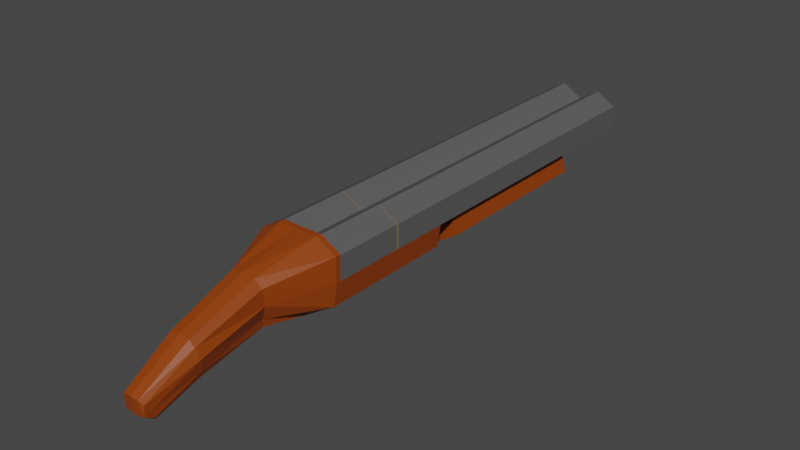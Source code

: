# Source: DP.blend  (saved by Blender 2.81.16; exported with 4.5.12 LTS)
import bpy
from mathutils import Matrix  # noqa: F401  (used for matrix-valued properties, if any)

bpy.ops.wm.read_factory_settings(use_empty=True)
scene = bpy.context.scene
scene.name = 'Scene'

# ---- collections
col_collection = bpy.data.collections.new('Collection'); scene.collection.children.link(col_collection)

# ---- materials (node trees are filled in below, after node groups)
mat_metal = bpy.data.materials.new('Metal')
mat_metal.use_transparent_shadow = False
mat_wood = bpy.data.materials.new('Wood')
mat_wood.use_transparent_shadow = False
mat_plastic = bpy.data.materials.new('Plastic')
mat_plastic.use_transparent_shadow = False
mat_brass = bpy.data.materials.new('Brass')
mat_brass.use_transparent_shadow = False

# ---- material node trees
mat_metal.use_nodes = True; mat_metal.node_tree.nodes.clear()
_N = mat_metal.node_tree.nodes; _L = mat_metal.node_tree.links
n0 = _N.new('ShaderNodeOutputMaterial'); n0.name = 'Material Output'; n0.location = (300, 300)
n1 = _N.new('ShaderNodeBsdfPrincipled'); n1.name = 'Principled BSDF'; n1.location = (10, 300)
n1.distribution = 'GGX'
n1.subsurface_method = 'BURLEY'
n1.inputs[0].default_value = (0.1025, 0.1025, 0.1025, 1.0)
n1.inputs[3].default_value = 1.45
n1.inputs[27].default_value = (0.0, 0.0, 0.0, 1.0)
n1.inputs[28].default_value = 1.0
_L.new(n1.outputs[0], n0.inputs[0])
n0.is_active_output = True
mat_wood.use_nodes = True; mat_wood.node_tree.nodes.clear()
_N = mat_wood.node_tree.nodes; _L = mat_wood.node_tree.links
n0 = _N.new('ShaderNodeOutputMaterial'); n0.name = 'Material Output'; n0.location = (300, 300)
n1 = _N.new('ShaderNodeBsdfPrincipled'); n1.name = 'Principled BSDF'; n1.location = (10, 300)
n1.distribution = 'GGX'
n1.subsurface_method = 'BURLEY'
n1.inputs[0].default_value = (0.2883, 0.0467, 0.0, 1.0)
n1.inputs[3].default_value = 1.45
n1.inputs[27].default_value = (0.0, 0.0, 0.0, 1.0)
n1.inputs[28].default_value = 1.0
_L.new(n1.outputs[0], n0.inputs[0])
n0.is_active_output = True
mat_plastic.use_nodes = True; mat_plastic.node_tree.nodes.clear()
_N = mat_plastic.node_tree.nodes; _L = mat_plastic.node_tree.links
n0 = _N.new('ShaderNodeOutputMaterial'); n0.name = 'Material Output'; n0.location = (300, 300)
n1 = _N.new('ShaderNodeBsdfPrincipled'); n1.name = 'Principled BSDF'; n1.location = (10, 300)
n1.distribution = 'GGX'
n1.subsurface_method = 'BURLEY'
n1.inputs[0].default_value = (1.0, 0.02468, 0.01581, 1.0)
n1.inputs[3].default_value = 1.45
n1.inputs[27].default_value = (0.0, 0.0, 0.0, 1.0)
n1.inputs[28].default_value = 1.0
_L.new(n1.outputs[0], n0.inputs[0])
n0.is_active_output = True
mat_brass.use_nodes = True; mat_brass.node_tree.nodes.clear()
_N = mat_brass.node_tree.nodes; _L = mat_brass.node_tree.links
n0 = _N.new('ShaderNodeOutputMaterial'); n0.name = 'Material Output'; n0.location = (300, 300)
n1 = _N.new('ShaderNodeBsdfPrincipled'); n1.name = 'Principled BSDF'; n1.location = (10, 300)
n1.distribution = 'GGX'
n1.subsurface_method = 'BURLEY'
n1.inputs[0].default_value = (1.0, 0.3942, 0.02898, 1.0)
n1.inputs[3].default_value = 1.45
n1.inputs[27].default_value = (0.0, 0.0, 0.0, 1.0)
n1.inputs[28].default_value = 1.0
_L.new(n1.outputs[0], n0.inputs[0])
n0.is_active_output = True

# ---- world
world_world = bpy.data.worlds.new('World'); scene.world = world_world
world_world.use_nodes = True; world_world.node_tree.nodes.clear()
_N = world_world.node_tree.nodes; _L = world_world.node_tree.links
n0 = _N.new('ShaderNodeOutputWorld'); n0.name = 'World Output'; n0.location = (300, 300)
n1 = _N.new('ShaderNodeBackground'); n1.name = 'Background'; n1.location = (10, 300)
n1.inputs[0].default_value = (0.05088, 0.05088, 0.05088, 1.0)
_L.new(n1.outputs[0], n0.inputs[0])
n0.is_active_output = True
world_world.color = (0.05088, 0.05088, 0.05088)
world_world.use_sun_shadow = False
world_world.sun_shadow_jitter_overblur = 0.0

# ---- meshes
me_cube_002 = bpy.data.meshes.new('Cube.002')
me_cube_002.from_pydata([(-0.8674, 11.08, 0.8372), (-0.8674, 11.08, 1.837), (-0.8674, -3.879, 1.837), (-0.8674, 11.08, -0.1628), (-0.8674, -3.879, -0.1628), (-1.733, 11.08, 0.3372), (-1.733, -3.879, 0.3372), (-1.733, 11.08, 1.337), (-1.733, -3.879, 1.337), (-0.8674, -3.879, 1.837), (-0.8674, -3.879, -0.1628), (-1.733, -3.879, 0.3372), (-1.733, -3.879, 1.337), (0.8674, 11.08, 0.8372), (0.8674, 11.08, 1.837), (0.8674, -3.879, 1.837), (-1.863e-08, 11.08, 1.337), (-1.863e-08, -3.879, 1.337), (-1.863e-08, 11.08, 0.3372), (-1.863e-08, -3.879, 0.3372), (0.8674, 11.08, -0.1628), (0.8674, -3.879, -0.1628), (1.733, 11.08, 0.3372), (1.733, -3.879, 0.3372), (1.733, 11.08, 1.337), (1.733, -3.879, 1.337), (0.8674, -3.879, 1.837), (-1.863e-08, -3.879, 1.337), (-1.863e-08, -3.879, 0.3372), (0.8674, -3.879, -0.1628), (1.733, -3.879, 0.3372), (1.733, -3.879, 1.337), (-1.595, -0.229, -0.6289), (-1.212, -0.229, 0.7345), (-1.595, 7.534, -0.6289), (-1.212, 7.534, 0.7345), (1.595, -0.229, -0.6289), (1.212, -0.229, 0.7345), (1.595, 7.534, -0.6289), (1.212, 7.534, 0.7345), (-1.863e-08, 7.534, -1.629), (-1.863e-08, 7.534, 0.7345), (-1.863e-08, -0.229, -1.629), (-1.863e-08, -0.229, 0.7345), (-0.8674, -6.899, 1.85), (-0.8674, -6.899, 0.8496), (-0.8674, -6.899, -0.1504), (-1.733, -6.899, 0.3496), (-1.733, -6.899, 1.35), (-0.8674, -3.901, -0.1504), (-1.733, -3.901, 0.3496), (-1.733, -3.901, 1.35), (-0.8674, -3.901, 1.85), (2.328e-09, -3.901, 0.3496), (0.8674, -6.899, 1.85), (0.8674, -6.899, 0.8496), (2.328e-09, -6.899, 1.35), (2.328e-09, -6.899, 0.3496), (0.8674, -6.899, -0.1504), (1.733, -6.899, 0.3496), (1.733, -6.899, 1.35), (0.8674, -3.901, -0.1504), (1.733, -3.901, 0.3496), (1.733, -3.901, 1.35), (2.328e-09, -3.901, 1.35), (0.8674, -3.901, 1.85), (-1.595, -1.407, -0.6165), (-1.731, -1.407, 0.3481), (1.595, -1.407, -0.6165), (1.731, -1.407, 0.3481), (2.328e-09, -1.407, -1.182), (2.328e-09, -1.407, 0.3639), (-1.595, -3.887, -0.6165), (-1.731, -3.887, 0.3481), (1.731, -3.887, 0.3481), (1.595, -3.887, -0.6165), (2.328e-09, -3.887, -1.18), (2.328e-09, -3.887, 0.3639), (-0.8654, -1.407, -0.1438), (-0.7975, -1.407, -1.117), (-0.8654, -3.887, -0.1438), (-0.7975, -3.887, -1.117), (0.7975, -1.407, -1.117), (0.8654, -1.407, -0.1438), (0.7975, -3.887, -1.117), (0.8654, -3.887, -0.1438), (-1.595, -3.887, -0.6165), (-1.731, -3.887, 0.3481), (1.731, -3.887, 0.3481), (1.595, -3.887, -0.6165), (2.328e-09, -3.887, -1.182), (2.328e-09, -3.887, 0.3639), (-0.8654, -3.887, 0.3813), (-0.7975, -3.887, -1.117), (0.7975, -3.887, -1.117), (0.8654, -3.887, 0.3813), (-1.595, -7.112, -0.6165), (-1.731, -7.112, 0.3481), (1.731, -7.112, 0.3481), (1.595, -7.112, -0.6165), (0.7975, -7.112, -1.117), (0.3273, -14.14, -1.618), (-0.7975, -7.112, -1.117), (2.328e-09, -7.112, -1.161), (-0.6415, -14.14, -1.618), (-0.6103, -13.95, -1.949), (-1.595, -6.881, -0.6165), (-0.8654, -6.881, 0.3813), (-1.731, -6.881, 0.3481), (0.8654, -6.881, 0.3813), (1.731, -6.881, 0.3481), (2.328e-09, -6.881, -1.161), (-0.7975, -6.881, -1.117), (1.595, -6.881, -0.6165), (2.328e-09, -6.881, 0.3639), (0.7975, -6.881, -1.117), (-1.731, -6.881, 1.38), (-1.731, -7.112, 1.38), (-0.8654, -7.112, 1.868), (0.8654, -7.112, 1.868), (2.328e-09, -7.112, 1.851), (1.731, -7.112, 1.38), (0.8654, -6.881, 1.868), (-0.8654, -6.881, 1.868), (1.731, -6.881, 1.38), (2.328e-09, -6.881, 1.851), (-0.551, -9.43, -0.4541), (-0.8171, -9.514, 0.1934), (0.761, -9.514, 0.1934), (0.4949, -9.43, -0.4541), (0.442, -9.387, -0.7897), (-0.4982, -9.387, -0.7897), (0.041, -9.387, -0.7512), (-0.8171, -9.604, 0.886), (-0.5382, -9.646, 1.214), (0.482, -9.646, 1.214), (-0.02806, -9.657, 1.296), (0.761, -9.604, 0.886), (0.2961, -13.95, -1.949), (0.158, -13.86, -2.121), (-0.6331, -14.36, -1.717), (-0.4722, -13.86, -2.121), (-0.0783, -13.88, -2.115), (0.319, -14.36, -1.717), (-0.1375, -14.39, -1.793), (-0.6415, -14.34, -1.264), (-0.499, -14.44, -1.096), (0.1848, -14.44, -1.096), (-0.1571, -14.46, -1.054), (0.3273, -14.34, -1.264), (0.6103, -12.41, -0.01675), (0.4012, -12.44, 0.2175), (-0.02846, -12.45, 0.276), (-0.6477, -12.24, -0.997), (0.5908, -12.24, -0.997), (0.7626, -12.32, -0.4242), (-0.5188, -12.19, -1.294), (0.04537, -12.19, -1.354), (-0.4581, -12.44, 0.2175), (-0.6672, -12.41, -0.01675), (0.4619, -12.19, -1.294), (-0.8195, -12.32, -0.4242), (1.627, -4.01, 0.3961), (0.8673, 0.8097, 0.8346), (0.8673, -2.698, -0.04239), (0.8673, 0.8097, -0.04239), (1.627, -2.698, 0.3961), (1.627, 0.8097, 0.3961), (1.627, -2.698, 1.273), (1.627, 0.8097, 1.273), (0.8673, -2.698, 1.712), (0.8673, 0.8097, 1.712), (0.1078, -2.698, 1.273), (0.1078, 0.8097, 1.273), (0.1078, -2.698, 0.3961), (0.1078, 0.8097, 0.3961), (1.627, -3.887, 0.3961), (0.8673, -4.019, -0.1618), (0.8673, -3.887, -0.04239), (1.627, -3.887, 1.273), (0.8673, -3.887, 1.712), (0.1078, -3.887, 1.273), (0.1078, -3.887, 0.3961), (0.8673, -4.01, 0.8346), (0.8673, -4.01, -0.04239), (1.627, -4.01, 1.273), (0.8673, -4.01, 1.712), (0.1078, -4.01, 1.273), (0.1078, -4.01, 0.3961), (0.8673, -3.879, -0.1618), (1.73, -4.019, 0.3364), (1.73, -3.879, 0.3364), (1.73, -4.019, 1.333), (1.73, -3.879, 1.333), (0.8673, -4.019, 1.831), (0.8673, -3.879, 1.831), (0.004367, -4.019, 1.333), (0.004367, -3.879, 1.333), (0.004367, -3.879, 0.3364), (0.004367, -4.019, 0.3364), (-0.108, -4.01, 0.3961), (-0.8674, 0.8097, 0.8346), (-0.8674, -2.698, -0.04239), (-0.8674, 0.8097, -0.04239), (-0.108, -2.698, 0.3961), (-0.108, 0.8097, 0.3961), (-0.108, -2.698, 1.273), (-0.108, 0.8097, 1.273), (-0.8674, -2.698, 1.712), (-0.8674, 0.8097, 1.712), (-1.627, -2.698, 1.273), (-1.627, 0.8097, 1.273), (-1.627, -2.698, 0.3961), (-1.627, 0.8097, 0.3961), (-0.108, -3.887, 0.3961), (-0.8674, -4.019, -0.1618), (-0.8674, -3.887, -0.04239), (-0.108, -3.887, 1.273), (-0.8674, -3.887, 1.712), (-1.627, -3.887, 1.273), (-1.627, -3.887, 0.3961), (-0.8674, -4.01, 0.8346), (-0.8674, -4.01, -0.04239), (-0.108, -4.01, 1.273), (-0.8674, -4.01, 1.712), (-1.627, -4.01, 1.273), (-1.627, -4.01, 0.3961), (-0.8674, -3.879, -0.1618), (-0.004502, -4.019, 0.3364), (-0.004502, -3.879, 0.3364), (-0.004502, -4.019, 1.333), (-0.004502, -3.879, 1.333), (-0.8674, -4.019, 1.831), (-0.8674, -3.879, 1.831), (-1.73, -4.019, 1.333), (-1.73, -3.879, 1.333), (-1.73, -3.879, 0.3364), (-1.73, -4.019, 0.3364)], [], [(0, 1, 16), (6, 4, 10, 11), (1, 2, 17, 16), (0, 16, 18), (4, 19, 28, 10), (0, 18, 3), (18, 19, 4, 3), (0, 3, 5), (2, 8, 12, 9), (3, 4, 6, 5), (0, 5, 7), (5, 6, 8, 7), (0, 7, 1), (8, 6, 11, 12), (7, 8, 2, 1), (13, 16, 14), (23, 30, 29, 21), (14, 16, 17, 15), (13, 18, 16), (21, 29, 28, 19), (16, 18, 19, 17), (13, 20, 18), (18, 20, 21, 19), (13, 22, 20), (15, 26, 31, 25), (20, 22, 23, 21), (13, 24, 22), (19, 28, 27, 17), (22, 24, 25, 23), (13, 14, 24), (25, 31, 30, 23), (24, 14, 15, 25), (32, 33, 35, 34), (40, 41, 39, 38), (38, 39, 37, 36), (42, 43, 33, 32), (40, 38, 36, 42), (41, 35, 33, 43), (39, 41, 43, 37), (34, 40, 42, 32), (36, 37, 43, 42), (34, 35, 41, 40), (49, 53, 57, 46), (50, 49, 46, 47), (51, 50, 47, 48), (52, 51, 48, 44), (45, 56, 44), (45, 57, 56), (45, 46, 57), (45, 47, 46), (45, 48, 47), (45, 44, 48), (52, 44, 56, 64), (53, 57, 56, 64), (61, 58, 57, 53), (62, 59, 58, 61), (63, 60, 59, 62), (65, 54, 60, 63), (55, 54, 56), (55, 56, 57), (55, 57, 58), (55, 58, 59), (55, 59, 60), (55, 60, 54), (65, 64, 56, 54), (79, 66, 67, 78), (82, 70, 71, 83), (79, 70, 76, 81), (82, 68, 75, 84), (67, 66, 72, 73), (83, 71, 77, 85), (78, 67, 73, 80), (68, 69, 74, 75), (71, 78, 80, 77), (66, 79, 81, 72), (70, 79, 78, 71), (69, 83, 85, 74), (70, 82, 84, 76), (68, 82, 83, 69), (112, 111, 103, 102), (114, 107, 123, 125), (108, 106, 96, 97), (99, 98, 128, 129), (117, 97, 127, 133), (102, 103, 132, 131), (118, 117, 133, 134), (97, 96, 126, 127), (113, 110, 98, 99), (109, 114, 125, 122), (108, 97, 117, 116), (115, 113, 99, 100), (106, 112, 102, 96), (111, 115, 100, 103), (90, 94, 115, 111), (86, 93, 112, 106), (94, 89, 113, 115), (95, 91, 114, 109), (91, 92, 107, 114), (89, 88, 110, 113), (92, 87, 108, 107), (87, 86, 106, 108), (88, 95, 109, 110), (93, 90, 111, 112), (124, 122, 119, 121), (123, 116, 117, 118), (125, 123, 118, 120), (122, 125, 120, 119), (98, 110, 124, 121), (103, 100, 130, 132), (110, 109, 122, 124), (121, 119, 135, 137), (98, 121, 137, 128), (107, 108, 116, 123), (152, 158, 146, 148), (160, 154, 138, 139), (155, 150, 149, 101), (151, 152, 148, 147), (153, 156, 141, 105), (154, 155, 101, 138), (156, 157, 142, 141), (158, 159, 145, 146), (96, 102, 131, 126), (119, 120, 136, 135), (100, 99, 129, 130), (120, 118, 134, 136), (104, 140, 146, 145), (141, 140, 104, 105), (139, 143, 144, 142), (142, 144, 140, 141), (138, 101, 143, 139), (140, 144, 148, 146), (143, 101, 149, 147), (144, 143, 147, 148), (159, 161, 104, 145), (157, 160, 139, 142), (150, 151, 147, 149), (161, 153, 105, 104), (127, 126, 153, 161), (137, 135, 151, 150), (132, 130, 160, 157), (133, 127, 161, 159), (134, 133, 159, 158), (131, 132, 157, 156), (129, 128, 155, 154), (126, 131, 156, 153), (135, 136, 152, 151), (128, 137, 150, 155), (130, 129, 154, 160), (136, 134, 158, 152), (166, 168, 179, 176), (163, 167, 165), (164, 165, 167, 166), (164, 166, 176, 178), (163, 169, 167), (166, 167, 169, 168), (172, 174, 182, 181), (163, 171, 169), (168, 169, 171, 170), (174, 164, 178, 182), (163, 173, 171), (170, 171, 173, 172), (170, 172, 181, 180), (163, 175, 173), (172, 173, 175, 174), (168, 170, 180, 179), (163, 165, 175), (174, 175, 165, 164), (187, 186, 194, 196), (179, 180, 195, 193), (184, 188, 199, 177), (185, 162, 190, 192), (178, 176, 191, 189), (188, 187, 196, 199), (183, 184, 162), (183, 162, 185), (183, 185, 186), (183, 186, 187), (183, 187, 188), (183, 188, 184), (198, 189, 177, 199), (189, 191, 190, 177), (191, 193, 192, 190), (193, 195, 194, 192), (195, 197, 196, 194), (197, 198, 199, 196), (181, 182, 198, 197), (162, 184, 177, 190), (176, 179, 193, 191), (182, 178, 189, 198), (186, 185, 192, 194), (180, 181, 197, 195), (204, 206, 217, 214), (201, 205, 203), (202, 203, 205, 204), (202, 204, 214, 216), (201, 207, 205), (204, 205, 207, 206), (210, 212, 220, 219), (201, 209, 207), (206, 207, 209, 208), (212, 202, 216, 220), (201, 211, 209), (208, 209, 211, 210), (208, 210, 219, 218), (201, 213, 211), (210, 211, 213, 212), (206, 208, 218, 217), (201, 203, 213), (212, 213, 203, 202), (225, 224, 232, 234), (217, 218, 233, 231), (222, 226, 237, 215), (223, 200, 228, 230), (216, 214, 229, 227), (226, 225, 234, 237), (221, 222, 200), (221, 200, 223), (221, 223, 224), (221, 224, 225), (221, 225, 226), (221, 226, 222), (236, 227, 215, 237), (227, 229, 228, 215), (229, 231, 230, 228), (231, 233, 232, 230), (233, 235, 234, 232), (235, 236, 237, 234), (219, 220, 236, 235), (200, 222, 215, 228), (214, 217, 231, 229), (220, 216, 227, 236), (224, 223, 230, 232), (218, 219, 235, 233)])
me_cube_002.polygons.foreach_set('material_index', [0, 0, 0, 0, 0, 0, 0, 0, 0, 0, 0, 0, 0, 0, 0, 0, 0, 0, 0, 0, 0, 0, 0, 0, 0, 0, 0, 0, 0, 0, 0, 0, 1, 1, 1, 1, 1, 1, 1, 1, 1, 1, 0, 0, 0, 0, 0, 0, 0, 0, 0, 0, 0, 0, 0, 0, 0, 0, 0, 0, 0, 0, 0, 0, 0, 1, 1, 1, 1, 1, 1, 1, 1, 1, 1, 1, 1, 1, 1, 1, 1, 1, 1, 1, 1, 1, 1, 1, 1, 1, 1, 1, 1, 1, 1, 1, 1, 1, 1, 1, 1, 1, 1, 1, 1, 1, 1, 1, 1, 1, 1, 1, 1, 1, 1, 1, 1, 1, 1, 1, 1, 1, 1, 1, 1, 1, 1, 1, 1, 1, 1, 1, 1, 1, 1, 1, 1, 1, 1, 1, 1, 1, 1, 1, 1, 1, 1, 1, 1, 3, 2, 2, 3, 2, 2, 3, 2, 2, 3, 2, 2, 3, 2, 2, 3, 2, 2, 3, 3, 3, 3, 3, 3, 3, 3, 3, 3, 3, 3, 3, 3, 3, 3, 3, 3, 3, 3, 3, 3, 3, 3, 3, 2, 2, 3, 2, 2, 3, 2, 2, 3, 2, 2, 3, 2, 2, 3, 2, 2, 3, 3, 3, 3, 3, 3, 3, 3, 3, 3, 3, 3, 3, 3, 3, 3, 3, 3, 3, 3, 3, 3, 3, 3])
_uv = me_cube_002.uv_layers.new(name='UVMap')
_uv.uv.foreach_set('vector', [0.75, 0.25, 0.75, 0.49, 0.9578, 0.37, 0.3333, 1.0, 0.5, 1.0, 0.5, 1.0, 0.3333, 1.0, 1.0, 0.5, 1.0, 1.0, 0.8333, 1.0, 0.8333, 0.5, 0.75, 0.25, 0.9578, 0.37, 0.9578, 0.13, 0.5, 1.0, 0.6667, 1.0, 0.6667, 1.0, 0.5, 1.0, 0.75, 0.25, 0.9578, 0.13, 0.75, 0.01, 0.6667, 0.5, 0.6667, 1.0, 0.5, 1.0, 0.5, 0.5, 0.75, 0.25, 0.75, 0.01, 0.5422, 0.13, -8.941e-08, 1.0, 0.1667, 1.0, 0.1667, 1.0, -8.941e-08, 1.0, 0.5, 0.5, 0.5, 1.0, 0.3333, 1.0, 0.3333, 0.5, 0.75, 0.25, 0.5422, 0.13, 0.5422, 0.37, 0.3333, 0.5, 0.3333, 1.0, 0.1667, 1.0, 0.1667, 0.5, 0.75, 0.25, 0.5422, 0.37, 0.75, 0.49, 0.1667, 1.0, 0.3333, 1.0, 0.3333, 1.0, 0.1667, 1.0, 0.1667, 0.5, 0.1667, 1.0, -8.941e-08, 1.0, -8.941e-08, 0.5, 0.75, 0.25, 0.9578, 0.37, 0.75, 0.49, 0.3333, 1.0, 0.3333, 1.0, 0.5, 1.0, 0.5, 1.0, 1.0, 0.5, 0.8333, 0.5, 0.8333, 1.0, 1.0, 1.0, 0.75, 0.25, 0.9578, 0.13, 0.9578, 0.37, 0.5, 1.0, 0.5, 1.0, 0.6667, 1.0, 0.6667, 1.0, 0.8333, 0.5, 0.6667, 0.5, 0.6667, 1.0, 0.8333, 1.0, 0.75, 0.25, 0.75, 0.01, 0.9578, 0.13, 0.6667, 0.5, 0.5, 0.5, 0.5, 1.0, 0.6667, 1.0, 0.75, 0.25, 0.5422, 0.13, 0.75, 0.01, -8.941e-08, 1.0, -8.941e-08, 1.0, 0.1667, 1.0, 0.1667, 1.0, 0.5, 0.5, 0.3333, 0.5, 0.3333, 1.0, 0.5, 1.0, 0.75, 0.25, 0.5422, 0.37, 0.5422, 0.13, 0.6667, 1.0, 0.6667, 1.0, 0.8333, 1.0, 0.8333, 1.0, 0.3333, 0.5, 0.1667, 0.5, 0.1667, 1.0, 0.3333, 1.0, 0.75, 0.25, 0.75, 0.49, 0.5422, 0.37, 0.1667, 1.0, 0.1667, 1.0, 0.3333, 1.0, 0.3333, 1.0, 0.1667, 0.5, -8.941e-08, 0.5, -8.941e-08, 1.0, 0.1667, 1.0, 0.375, 0.0, 0.625, 0.0, 0.625, 0.25, 0.375, 0.25, 0.375, 0.375, 0.625, 0.375, 0.625, 0.5, 0.375, 0.5, 0.375, 0.5, 0.625, 0.5, 0.625, 0.75, 0.375, 0.75, 0.375, 0.875, 0.625, 0.875, 0.625, 1.0, 0.375, 1.0, 0.25, 0.5, 0.375, 0.5, 0.375, 0.75, 0.25, 0.75, 0.75, 0.5, 0.875, 0.5, 0.875, 0.75, 0.75, 0.75, 0.625, 0.5, 0.75, 0.5, 0.75, 0.75, 0.625, 0.75, 0.125, 0.5, 0.25, 0.5, 0.25, 0.75, 0.125, 0.75, 0.375, 0.75, 0.625, 0.75, 0.625, 0.875, 0.375, 0.875, 0.375, 0.25, 0.625, 0.25, 0.625, 0.375, 0.375, 0.375, 0.5, 1.0, 0.6667, 1.0, 0.6667, 1.0, 0.5, 1.0, 0.3333, 1.0, 0.5, 1.0, 0.5, 1.0, 0.3333, 1.0, 0.1667, 1.0, 0.3333, 1.0, 0.3333, 1.0, 0.1667, 1.0, -8.941e-08, 1.0, 0.1667, 1.0, 0.1667, 1.0, -8.941e-08, 1.0, 0.25, 0.25, 0.4578, 0.37, 0.25, 0.49, 0.25, 0.25, 0.4578, 0.13, 0.4578, 0.37, 0.25, 0.25, 0.25, 0.01, 0.4578, 0.13, 0.25, 0.25, 0.04215, 0.13, 0.25, 0.01, 0.25, 0.25, 0.04215, 0.37, 0.04215, 0.13, 0.25, 0.25, 0.25, 0.49, 0.04215, 0.37, -8.941e-08, 1.0, 0.25, 0.49, 0.8333, 1.0, 0.8333, 1.0, 0.6667, 1.0, 0.6667, 1.0, 0.8333, 1.0, 0.8333, 1.0, 0.5, 1.0, 0.5, 1.0, 0.6667, 1.0, 0.6667, 1.0, 0.3333, 1.0, 0.3333, 1.0, 0.5, 1.0, 0.5, 1.0, 0.1667, 1.0, 0.1667, 1.0, 0.3333, 1.0, 0.3333, 1.0, -8.941e-08, 1.0, -8.941e-08, 1.0, 0.1667, 1.0, 0.1667, 1.0, 0.25, 0.25, 0.25, 0.49, 0.4578, 0.37, 0.25, 0.25, 0.4578, 0.37, 0.4578, 0.13, 0.25, 0.25, 0.4578, 0.13, 0.25, 0.01, 0.25, 0.25, 0.25, 0.01, 0.04215, 0.13, 0.25, 0.25, 0.04215, 0.13, 0.04215, 0.37, 0.25, 0.25, 0.04215, 0.37, 0.25, 0.49, -8.941e-08, 1.0, 0.8333, 1.0, 0.8333, 1.0, 0.25, 0.49, 0.375, 0.9375, 0.375, 1.0, 0.625, 1.0, 0.625, 0.9375, 0.375, 0.8125, 0.375, 0.875, 0.625, 0.875, 0.625, 0.8125, 0.375, 0.9375, 0.375, 0.875, 0.375, 0.875, 0.375, 0.9375, 0.375, 0.8125, 0.375, 0.75, 0.375, 0.75, 0.375, 0.8125, 0.625, 1.0, 0.375, 1.0, 0.375, 1.0, 0.625, 1.0, 0.625, 0.8125, 0.625, 0.875, 0.625, 0.875, 0.625, 0.8125, 0.625, 0.9375, 0.625, 1.0, 0.625, 1.0, 0.625, 0.9375, 0.375, 0.75, 0.625, 0.75, 0.625, 0.75, 0.375, 0.75, 0.625, 0.875, 0.625, 0.9375, 0.625, 0.9375, 0.625, 0.875, 0.375, 1.0, 0.375, 0.9375, 0.375, 0.9375, 0.375, 1.0, 0.375, 0.875, 0.375, 0.9375, 0.625, 0.9375, 0.625, 0.875, 0.625, 0.75, 0.625, 0.8125, 0.625, 0.8125, 0.625, 0.75, 0.375, 0.875, 0.375, 0.8125, 0.375, 0.8125, 0.375, 0.875, 0.375, 0.75, 0.375, 0.8125, 0.625, 0.8125, 0.625, 0.75, 0.375, 0.9375, 0.375, 0.875, 0.375, 0.875, 0.375, 0.9375, 0.625, 0.875, 0.625, 0.9375, 0.625, 0.9375, 0.625, 0.875, 0.625, 1.0, 0.375, 1.0, 0.375, 1.0, 0.625, 1.0, 0.375, 0.75, 0.625, 0.75, 0.625, 0.75, 0.375, 0.75, 0.625, 1.0, 0.625, 1.0, 0.625, 1.0, 0.625, 1.0, 0.375, 0.9375, 0.375, 0.875, 0.375, 0.875, 0.375, 0.9375, 0.625, 0.9375, 0.625, 1.0, 0.625, 1.0, 0.625, 0.9375, 0.625, 1.0, 0.375, 1.0, 0.375, 1.0, 0.625, 1.0, 0.375, 0.75, 0.625, 0.75, 0.625, 0.75, 0.375, 0.75, 0.625, 0.8125, 0.625, 0.875, 0.625, 0.875, 0.625, 0.8125, 0.625, 1.0, 0.625, 1.0, 0.625, 1.0, 0.625, 1.0, 0.375, 0.8125, 0.375, 0.75, 0.375, 0.75, 0.375, 0.8125, 0.375, 1.0, 0.375, 0.9375, 0.375, 0.9375, 0.375, 1.0, 0.375, 0.875, 0.375, 0.8125, 0.375, 0.8125, 0.375, 0.875, 0.375, 0.875, 0.375, 0.8125, 0.375, 0.8125, 0.375, 0.875, 0.375, 1.0, 0.375, 0.9375, 0.375, 0.9375, 0.375, 1.0, 0.375, 0.8125, 0.375, 0.75, 0.375, 0.75, 0.375, 0.8125, 0.625, 0.8125, 0.625, 0.875, 0.625, 0.875, 0.625, 0.8125, 0.625, 0.875, 0.625, 0.9375, 0.625, 0.9375, 0.625, 0.875, 0.375, 0.75, 0.625, 0.75, 0.625, 0.75, 0.375, 0.75, 0.625, 0.9375, 0.625, 1.0, 0.625, 1.0, 0.625, 0.9375, 0.625, 1.0, 0.375, 1.0, 0.375, 1.0, 0.625, 1.0, 0.625, 0.75, 0.625, 0.8125, 0.625, 0.8125, 0.625, 0.75, 0.375, 0.9375, 0.375, 0.875, 0.375, 0.875, 0.375, 0.9375, 0.625, 0.75, 0.625, 0.8125, 0.625, 0.8125, 0.625, 0.75, 0.625, 0.9375, 0.625, 1.0, 0.625, 1.0, 0.625, 0.9375, 0.625, 0.875, 0.625, 0.9375, 0.625, 0.9375, 0.625, 0.875, 0.625, 0.8125, 0.625, 0.875, 0.625, 0.875, 0.625, 0.8125, 0.625, 0.75, 0.625, 0.75, 0.625, 0.75, 0.625, 0.75, 0.375, 0.875, 0.375, 0.8125, 0.375, 0.8125, 0.375, 0.875, 0.625, 0.75, 0.625, 0.8125, 0.625, 0.8125, 0.625, 0.75, 0.625, 0.75, 0.625, 0.8125, 0.625, 0.8125, 0.625, 0.75, 0.625, 0.75, 0.625, 0.75, 0.625, 0.75, 0.625, 0.75, 0.625, 0.9375, 0.625, 1.0, 0.625, 1.0, 0.625, 0.9375, 0.625, 0.875, 0.625, 0.9375, 0.625, 0.9375, 0.625, 0.875, 0.375, 0.8125, 0.375, 0.75, 0.375, 0.75, 0.375, 0.8125, 0.625, 0.75, 0.625, 0.75, 0.625, 0.75, 0.625, 0.75, 0.625, 0.8125, 0.625, 0.875, 0.625, 0.875, 0.625, 0.8125, 0.375, 1.0, 0.375, 0.9375, 0.375, 0.9375, 0.375, 1.0, 0.375, 0.75, 0.625, 0.75, 0.625, 0.75, 0.375, 0.75, 0.375, 0.9375, 0.375, 0.875, 0.375, 0.875, 0.375, 0.9375, 0.625, 0.9375, 0.625, 1.0, 0.625, 1.0, 0.625, 0.9375, 0.375, 1.0, 0.375, 0.9375, 0.375, 0.9375, 0.375, 1.0, 0.625, 0.8125, 0.625, 0.875, 0.625, 0.875, 0.625, 0.8125, 0.375, 0.8125, 0.375, 0.75, 0.375, 0.75, 0.375, 0.8125, 0.625, 0.875, 0.625, 0.9375, 0.625, 0.9375, 0.625, 0.875, 0.625, 1.0, 0.625, 0.9375, 0.625, 0.9375, 0.625, 1.0, 0.375, 0.9375, 0.625, 0.9375, 0.625, 1.0, 0.375, 1.0, 0.375, 0.8125, 0.625, 0.8125, 0.625, 0.875, 0.375, 0.875, 0.375, 0.875, 0.625, 0.875, 0.625, 0.9375, 0.375, 0.9375, 0.375, 0.75, 0.625, 0.75, 0.625, 0.8125, 0.375, 0.8125, 0.625, 0.9375, 0.625, 0.875, 0.625, 0.875, 0.625, 0.9375, 0.625, 0.8125, 0.625, 0.75, 0.625, 0.75, 0.625, 0.8125, 0.625, 0.875, 0.625, 0.8125, 0.625, 0.8125, 0.625, 0.875, 0.625, 1.0, 0.625, 1.0, 0.625, 1.0, 0.625, 1.0, 0.375, 0.875, 0.375, 0.8125, 0.375, 0.8125, 0.375, 0.875, 0.625, 0.75, 0.625, 0.8125, 0.625, 0.8125, 0.625, 0.75, 0.625, 1.0, 0.375, 1.0, 0.375, 1.0, 0.625, 1.0, 0.625, 1.0, 0.375, 1.0, 0.375, 1.0, 0.625, 1.0, 0.625, 0.75, 0.625, 0.8125, 0.625, 0.8125, 0.625, 0.75, 0.375, 0.875, 0.375, 0.8125, 0.375, 0.8125, 0.375, 0.875, 0.625, 1.0, 0.625, 1.0, 0.625, 1.0, 0.625, 1.0, 0.625, 0.9375, 0.625, 1.0, 0.625, 1.0, 0.625, 0.9375, 0.375, 0.9375, 0.375, 0.875, 0.375, 0.875, 0.375, 0.9375, 0.375, 0.75, 0.625, 0.75, 0.625, 0.75, 0.375, 0.75, 0.375, 1.0, 0.375, 0.9375, 0.375, 0.9375, 0.375, 1.0, 0.625, 0.8125, 0.625, 0.875, 0.625, 0.875, 0.625, 0.8125, 0.625, 0.75, 0.625, 0.75, 0.625, 0.75, 0.625, 0.75, 0.375, 0.8125, 0.375, 0.75, 0.375, 0.75, 0.375, 0.8125, 0.625, 0.875, 0.625, 0.9375, 0.625, 0.9375, 0.625, 0.875, 0.8333, 0.5, 0.6667, 0.5, 0.6667, 0.5, 0.8333, 0.5, 0.25, 0.25, 0.4578, 0.37, 0.25, 0.49, 1.0, 0.5, 1.0, 1.0, 0.8333, 1.0, 0.8333, 0.5, 1.0, 0.5, 0.8333, 0.5, 0.8333, 0.5, 1.0, 0.5, 0.25, 0.25, 0.4578, 0.13, 0.4578, 0.37, 0.8333, 0.5, 0.8333, 1.0, 0.6667, 1.0, 0.6667, 0.5, 0.3333, 0.5, 0.1667, 0.5, 0.1667, 0.5, 0.3333, 0.5, 0.25, 0.25, 0.25, 0.01, 0.4578, 0.13, 0.6667, 0.5, 0.6667, 1.0, 0.5, 1.0, 0.5, 0.5, 0.1667, 0.5, -8.941e-08, 0.5, -8.941e-08, 0.5, 0.1667, 0.5, 0.25, 0.25, 0.04215, 0.13, 0.25, 0.01, 0.5, 0.5, 0.5, 1.0, 0.3333, 1.0, 0.3333, 0.5, 0.5, 0.5, 0.3333, 0.5, 0.3333, 0.5, 0.5, 0.5, 0.25, 0.25, 0.04215, 0.37, 0.04215, 0.13, 0.3333, 0.5, 0.3333, 1.0, 0.1667, 1.0, 0.1667, 0.5, 0.6667, 0.5, 0.5, 0.5, 0.5, 0.5, 0.6667, 0.5, 0.25, 0.25, 0.25, 0.49, 0.04215, 0.37, 0.1667, 0.5, 0.1667, 1.0, -8.941e-08, 1.0, -8.941e-08, 0.5, 0.5422, 0.13, 0.75, 0.01, 0.75, 0.01, 0.5422, 0.13, 0.6667, 0.5, 0.5, 0.5, 0.5, 0.5, 0.6667, 0.5, 0.75, 0.49, 0.5422, 0.37, 0.5422, 0.37, 0.75, 0.49, 0.9578, 0.13, 0.9578, 0.37, 0.9578, 0.37, 0.9578, 0.13, 1.0, 0.5, 0.8333, 0.5, 0.8333, 0.5, 1.0, 0.5, 0.5422, 0.37, 0.5422, 0.13, 0.5422, 0.13, 0.5422, 0.37, 0.75, 0.25, 0.75, 0.49, 0.9578, 0.37, 0.75, 0.25, 0.9578, 0.37, 0.9578, 0.13, 0.75, 0.25, 0.9578, 0.13, 0.75, 0.01, 0.75, 0.25, 0.75, 0.01, 0.5422, 0.13, 0.75, 0.25, 0.5422, 0.13, 0.5422, 0.37, 0.75, 0.25, 0.5422, 0.37, 0.75, 0.49, 0.1667, 0.5, -8.941e-08, 0.5, -8.941e-08, 0.5, 0.1667, 0.5, 1.0, 0.5, 0.8333, 0.5, 0.8333, 0.5, 1.0, 0.5, 0.8333, 0.5, 0.6667, 0.5, 0.6667, 0.5, 0.8333, 0.5, 0.6667, 0.5, 0.5, 0.5, 0.5, 0.5, 0.6667, 0.5, 0.5, 0.5, 0.3333, 0.5, 0.3333, 0.5, 0.5, 0.5, 0.3333, 0.5, 0.1667, 0.5, 0.1667, 0.5, 0.3333, 0.5, 0.3333, 0.5, 0.1667, 0.5, 0.1667, 0.5, 0.3333, 0.5, 0.9578, 0.37, 0.75, 0.49, 0.75, 0.49, 0.9578, 0.37, 0.8333, 0.5, 0.6667, 0.5, 0.6667, 0.5, 0.8333, 0.5, 0.1667, 0.5, -8.941e-08, 0.5, -8.941e-08, 0.5, 0.1667, 0.5, 0.75, 0.01, 0.9578, 0.13, 0.9578, 0.13, 0.75, 0.01, 0.5, 0.5, 0.3333, 0.5, 0.3333, 0.5, 0.5, 0.5, 0.8333, 0.5, 0.6667, 0.5, 0.6667, 0.5, 0.8333, 0.5, 0.25, 0.25, 0.4578, 0.37, 0.25, 0.49, 1.0, 0.5, 1.0, 1.0, 0.8333, 1.0, 0.8333, 0.5, 1.0, 0.5, 0.8333, 0.5, 0.8333, 0.5, 1.0, 0.5, 0.25, 0.25, 0.4578, 0.13, 0.4578, 0.37, 0.8333, 0.5, 0.8333, 1.0, 0.6667, 1.0, 0.6667, 0.5, 0.3333, 0.5, 0.1667, 0.5, 0.1667, 0.5, 0.3333, 0.5, 0.25, 0.25, 0.25, 0.01, 0.4578, 0.13, 0.6667, 0.5, 0.6667, 1.0, 0.5, 1.0, 0.5, 0.5, 0.1667, 0.5, -8.941e-08, 0.5, -8.941e-08, 0.5, 0.1667, 0.5, 0.25, 0.25, 0.04215, 0.13, 0.25, 0.01, 0.5, 0.5, 0.5, 1.0, 0.3333, 1.0, 0.3333, 0.5, 0.5, 0.5, 0.3333, 0.5, 0.3333, 0.5, 0.5, 0.5, 0.25, 0.25, 0.04215, 0.37, 0.04215, 0.13, 0.3333, 0.5, 0.3333, 1.0, 0.1667, 1.0, 0.1667, 0.5, 0.6667, 0.5, 0.5, 0.5, 0.5, 0.5, 0.6667, 0.5, 0.25, 0.25, 0.25, 0.49, 0.04215, 0.37, 0.1667, 0.5, 0.1667, 1.0, -8.941e-08, 1.0, -8.941e-08, 0.5, 0.5422, 0.13, 0.75, 0.01, 0.75, 0.01, 0.5422, 0.13, 0.6667, 0.5, 0.5, 0.5, 0.5, 0.5, 0.6667, 0.5, 0.75, 0.49, 0.5422, 0.37, 0.5422, 0.37, 0.75, 0.49, 0.9578, 0.13, 0.9578, 0.37, 0.9578, 0.37, 0.9578, 0.13, 1.0, 0.5, 0.8333, 0.5, 0.8333, 0.5, 1.0, 0.5, 0.5422, 0.37, 0.5422, 0.13, 0.5422, 0.13, 0.5422, 0.37, 0.75, 0.25, 0.75, 0.49, 0.9578, 0.37, 0.75, 0.25, 0.9578, 0.37, 0.9578, 0.13, 0.75, 0.25, 0.9578, 0.13, 0.75, 0.01, 0.75, 0.25, 0.75, 0.01, 0.5422, 0.13, 0.75, 0.25, 0.5422, 0.13, 0.5422, 0.37, 0.75, 0.25, 0.5422, 0.37, 0.75, 0.49, 0.1667, 0.5, -8.941e-08, 0.5, -8.941e-08, 0.5, 0.1667, 0.5, 1.0, 0.5, 0.8333, 0.5, 0.8333, 0.5, 1.0, 0.5, 0.8333, 0.5, 0.6667, 0.5, 0.6667, 0.5, 0.8333, 0.5, 0.6667, 0.5, 0.5, 0.5, 0.5, 0.5, 0.6667, 0.5, 0.5, 0.5, 0.3333, 0.5, 0.3333, 0.5, 0.5, 0.5, 0.3333, 0.5, 0.1667, 0.5, 0.1667, 0.5, 0.3333, 0.5, 0.3333, 0.5, 0.1667, 0.5, 0.1667, 0.5, 0.3333, 0.5, 0.9578, 0.37, 0.75, 0.49, 0.75, 0.49, 0.9578, 0.37, 0.8333, 0.5, 0.6667, 0.5, 0.6667, 0.5, 0.8333, 0.5, 0.1667, 0.5, -8.941e-08, 0.5, -8.941e-08, 0.5, 0.1667, 0.5, 0.75, 0.01, 0.9578, 0.13, 0.9578, 0.13, 0.75, 0.01, 0.5, 0.5, 0.3333, 0.5, 0.3333, 0.5, 0.5, 0.5])
me_cube_002.materials.append(mat_metal)
me_cube_002.materials.append(mat_wood)
me_cube_002.materials.append(mat_plastic)
me_cube_002.materials.append(mat_brass)
me_cube_002.use_remesh_preserve_volume = False
me_cube_002.use_remesh_preserve_attributes = False
me_cube_002.use_mirror_vertex_groups = False
me_cube_002.update()
arm_armature_009 = bpy.data.armatures.new('Armature.009')  # bones are not reproduced

# ---- objects
ob_shotgun = bpy.data.objects.new('Shotgun', me_cube_002)
ob_armature = bpy.data.objects.new('Armature', arm_armature_009)

# ---- transforms, parenting, visibility, modifiers, constraints
ob_shotgun.parent = ob_armature
ob_shotgun.matrix_parent_inverse = Matrix(((3.894, -0.0, -0.0, -0.0), (-0.0, 3.894, 0.0, 1.23), (-0.0, -0.0, 3.894, -0.0), (-0.0, 0.0, -0.0, 1.0)))
ob_shotgun.location = (0.0, 0.01264, 0.004964)
ob_shotgun.scale = (0.05, 0.05, 0.05)
ob_shotgun.lock_rotations_4d = False
ob_shotgun.empty_display_type = 'ARROWS'
ob_shotgun.lineart.crease_threshold = 0.0
_vg = ob_shotgun.vertex_groups.new(name='Stock')
_vg.add([44, 45, 46, 47, 48, 49, 50, 51, 52, 53, 54, 55, 56, 57, 58, 59, 60, 61, 62, 63, 64, 65, 66, 67, 68, 69, 70, 71, 72, 73, 74, 75, 76, 77, 78, 79, 80, 81, 82, 83, 84, 85, 86, 87, 88, 89, 90, 91, 92, 93, 94, 95, 96, 97, 98, 99, 100, 101, 102, 103, 104, 105, 106, 107, 108, 109, 110, 111, 112, 113, 114, 115, 116, 117, 118, 119, 120, 121, 122, 123, 124, 125, 126, 127, 128, 129, 130, 131, 132, 133, 134, 135, 136, 137, 138, 139, 140, 141, 142, 143, 144, 145, 146, 147, 148, 149, 150, 151, 152, 153, 154, 155, 156, 157, 158, 159, 160, 161], 1.0, 'REPLACE')
_vg = ob_shotgun.vertex_groups.new(name='Barrel')
_vg.add([0, 1, 2, 3, 4, 5, 6, 7, 8, 9, 10, 11, 12, 13, 14, 15, 16, 17, 18, 19, 20, 21, 22, 23, 24, 25, 26, 27, 28, 29, 30, 31, 32, 33, 34, 35, 36, 37, 38, 39, 40, 41, 42, 43], 1.0, 'REPLACE')
_vg = ob_shotgun.vertex_groups.new(name='Shell2')
_vg.add([162, 163, 164, 165, 166, 167, 168, 169, 170, 171, 172, 173, 174, 175, 176, 177, 178, 179, 180, 181, 182, 183, 184, 185, 186, 187, 188, 189, 190, 191, 192, 193, 194, 195, 196, 197, 198, 199], 1.0, 'REPLACE')
_vg = ob_shotgun.vertex_groups.new(name='Shell1')
_vg.add([200, 201, 202, 203, 204, 205, 206, 207, 208, 209, 210, 211, 212, 213, 214, 215, 216, 217, 218, 219, 220, 221, 222, 223, 224, 225, 226, 227, 228, 229, 230, 231, 232, 233, 234, 235, 236, 237], 1.0, 'REPLACE')
_m = ob_shotgun.modifiers.new('Armature', 'ARMATURE')
_m.object = ob_armature
ob_armature.location = (0.0, -0.3159, 0.0)
ob_armature.scale = (0.2568, 0.2568, 0.2568)
ob_armature.show_in_front = True
ob_armature.lineart.crease_threshold = 0.0

# ---- collection membership
col_collection.objects.link(ob_shotgun)
col_collection.objects.link(ob_armature)

# ---- scene / render settings (as saved in the file)
scene.frame_start = 0; scene.frame_end = 10; scene.frame_set(10)
scene.render.engine = 'BLENDER_EEVEE_NEXT'
scene.cycles.use_denoising = False
scene.cycles.samples = 128
scene.cycles.sampling_pattern = 'TABULATED_SOBOL'
scene.cycles.use_adaptive_sampling = False
scene.cycles.use_light_tree = False
scene.view_settings.view_transform = 'Filmic'
bpy.context.view_layer.update()

# ---- added for rendering (the .blend has no active camera and no usable light): camera, sun
cam_auto = bpy.data.cameras.new('AutoCamera')
cam_auto.lens = 50.0
cam_auto.sensor_width = 36.0
cam_auto.clip_end = 1000.0
ob_auto_camera = bpy.data.objects.new('AutoCamera', cam_auto)
scene.collection.objects.link(ob_auto_camera)
ob_auto_camera.location = (1.20668, -1.51992, 0.963998)
ob_auto_camera.rotation_euler = (1.09748, -7.21219e-08, 0.694738)
scene.camera = ob_auto_camera
light_auto_sun = bpy.data.lights.new('AutoSun', 'SUN')
light_auto_sun.energy = 3.0
light_auto_sun.angle = 0.0523599
ob_auto_sun = bpy.data.objects.new('AutoSun', light_auto_sun)
scene.collection.objects.link(ob_auto_sun)
ob_auto_sun.rotation_euler = (0.872665, 0.174533, 0.523599)
bpy.context.view_layer.update()
